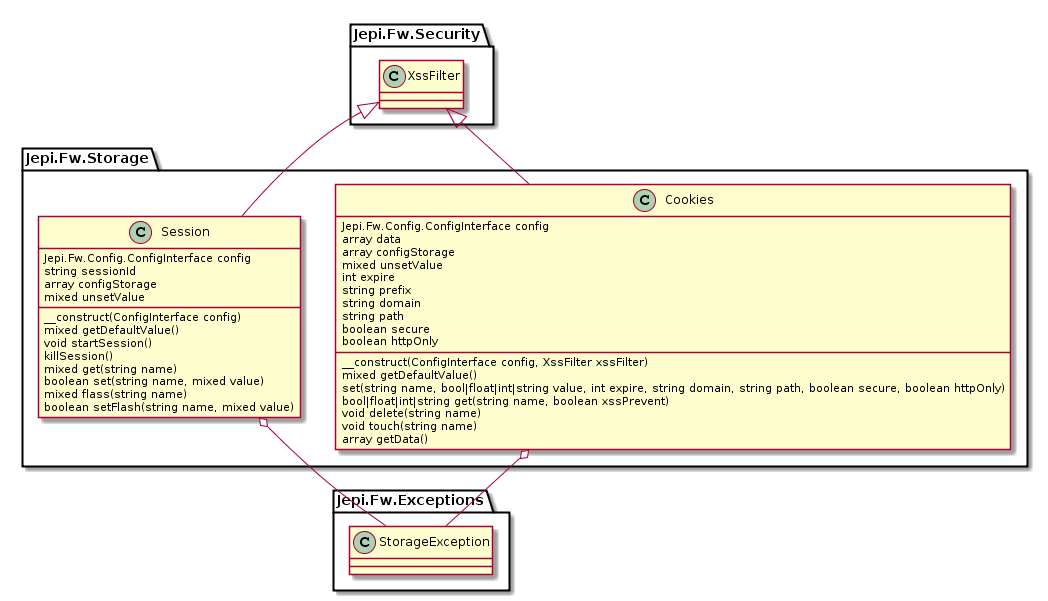

The diagram above was rendered by PlantUML. Its source (embedded in the PNG):
@startuml
namespace Jepi.Fw.Storage {
    class Cookies {
        Jepi.Fw.Config.ConfigInterface config
        array data
        array configStorage
        mixed unsetValue
        int expire
        string prefix
        string domain
        string path
        boolean secure
        boolean httpOnly

        __construct(ConfigInterface config, XssFilter xssFilter)
        mixed getDefaultValue()
        set(string name, bool|float|int|string value, int expire, string domain, string path, boolean secure, boolean httpOnly)
        bool|float|int|string get(string name, boolean xssPrevent)
        void delete(string name)
        void touch(string name)
        array getData()
    }

    class Session {
        Jepi.Fw.Config.ConfigInterface config
        string sessionId
        array configStorage
        mixed unsetValue

        __construct(ConfigInterface config)
        mixed getDefaultValue()
        void startSession()
        killSession()
        mixed get(string name)
        boolean set(string name, mixed value)
        mixed flass(string name)
        boolean setFlash(string name, mixed value)
    }

    Jepi.Fw.Security.XssFilter <|-- Cookies
    Jepi.Fw.Security.XssFilter <|-- Session
    Cookies o-- Jepi.Fw.Exceptions.StorageException
    Session o-- Jepi.Fw.Exceptions.StorageException
}
@enduml